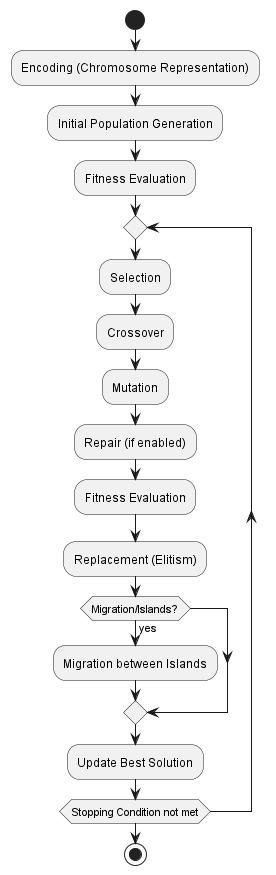

The diagram above was rendered by PlantUML. Its source (embedded in the PNG):
@startuml genetic_algorithm_flowchart

start
:Encoding (Chromosome Representation);
:Initial Population Generation;
:Fitness Evaluation;
repeat
  :Selection;
  :Crossover;
  :Mutation;
  :Repair (if enabled);
  :Fitness Evaluation;
  :Replacement (Elitism);
  if (Migration/Islands?) then (yes)
    :Migration between Islands;
  endif
  :Update Best Solution;
repeat while (Stopping Condition not met)
stop

@enduml